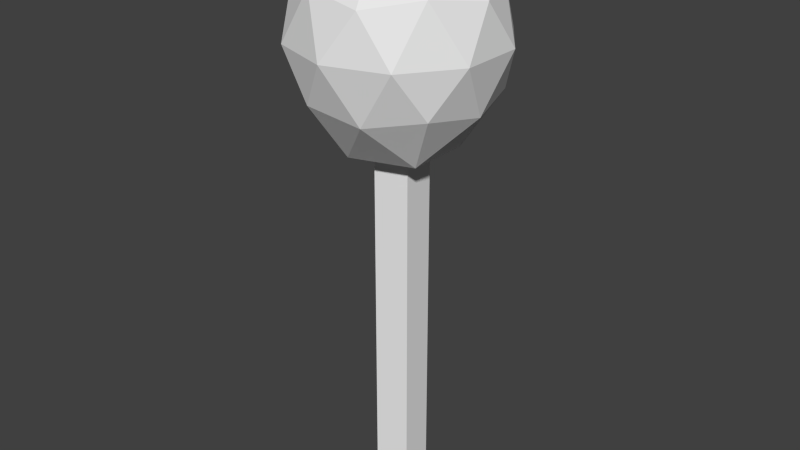 # Source: sucker.blend  (saved by Blender 2.66.1; exported with 4.5.12 LTS)
import bpy
from mathutils import Matrix  # noqa: F401  (used for matrix-valued properties, if any)

bpy.ops.wm.read_factory_settings(use_empty=True)
scene = bpy.context.scene
scene.name = 'Scene'

# ---- collections
col_collection_1 = bpy.data.collections.new('Collection 1'); scene.collection.children.link(col_collection_1)

# ---- world
world_world = bpy.data.worlds.new('World'); scene.world = world_world
world_world.color = (0.05088, 0.05088, 0.05088)
world_world.use_sun_shadow = False
world_world.sun_shadow_jitter_overblur = 0.0
world_world.cycles.sampling_method = 'MANUAL'
world_world.cycles.sample_map_resolution = 256

# ---- meshes
me_icosphere = bpy.data.meshes.new('Icosphere')
me_icosphere.from_pydata([(0.7236, -0.5257, -0.4472), (-0.2764, -0.8506, -0.4472), (-0.8944, 0.0, -0.4472), (-0.2764, 0.8506, -0.4472), (0.7236, 0.5257, -0.4472), (0.2764, -0.8506, 0.4472), (-0.7236, -0.5257, 0.4472), (-0.7236, 0.5257, 0.4472), (0.2764, 0.8506, 0.4472), (0.8944, 0.0, 0.4472), (0.0, 0.0, 1.0), (0.4253, -0.309, -0.9926), (0.2629, -0.809, -0.5257), (-0.1625, -0.5, -0.9926), (0.4253, 0.309, -0.9926), (0.8506, 0.0, -0.5257), (-0.6882, -0.5, -0.5257), (-0.5257, 0.0, -0.9926), (-0.6882, 0.5, -0.5257), (-0.1625, 0.5, -0.9926), (0.2629, 0.809, -0.5257), (0.9511, 0.309, 0.0), (0.9511, -0.309, 0.0), (0.5878, -0.809, 0.0), (0.0, -1.0, 0.0), (-0.5878, -0.809, 0.0), (-0.9511, -0.309, 0.0), (-0.9511, 0.309, 0.0), (-0.5878, 0.809, 0.0), (0.0, 1.0, 0.0), (0.5878, 0.809, 0.0), (0.6882, -0.5, 0.5257), (-0.2629, -0.809, 0.5257), (-0.8506, 0.0, 0.5257), (-0.2629, 0.809, 0.5257), (0.6882, 0.5, 0.5257), (0.5257, 0.0, 0.8507), (0.1625, -0.5, 0.8507), (-0.4253, -0.309, 0.8507), (-0.4253, 0.309, 0.8507), (0.1625, 0.5, 0.8507), (-0.08123, -0.25, -0.9963), (-0.2629, 0.0, -0.9963), (-0.08123, 0.25, -0.9963), (0.2127, -0.1545, -0.9963), (0.2127, 0.1545, -0.9963), (0.1314, -0.4045, -0.9926), (0.4253, 0.0, -0.9926), (-0.3441, -0.25, -0.9926), (-0.3441, 0.25, -0.9926), (0.1314, 0.4045, -0.9926), (-0.08123, -0.25, -4.565), (-0.2629, 8.485e-16, -4.565), (-0.08123, 0.25, -4.565), (0.2127, -0.1545, -4.565), (0.2127, 0.1545, -4.565)], [], [(0, 11, 15), (0, 15, 22), (1, 12, 24), (2, 16, 26), (3, 18, 28), (4, 20, 30), (0, 22, 23), (1, 24, 25), (2, 26, 27), (3, 28, 29), (4, 30, 21), (5, 31, 37), (6, 32, 38), (7, 33, 39), (8, 34, 40), (9, 35, 36), (13, 12, 1), (13, 46, 11, 12), (11, 0, 12), (15, 14, 4), (15, 11, 47, 14), (11, 44, 47), (17, 16, 2), (17, 48, 13, 16), (13, 1, 16), (19, 18, 3), (19, 49, 17, 18), (17, 2, 18), (14, 20, 4), (14, 50, 19, 20), (19, 3, 20), (22, 21, 9), (22, 15, 21), (15, 4, 21), (24, 23, 5), (24, 12, 23), (12, 0, 23), (26, 25, 6), (26, 16, 25), (16, 1, 25), (28, 27, 7), (28, 18, 27), (18, 2, 27), (30, 29, 8), (30, 20, 29), (20, 3, 29), (23, 31, 5), (23, 22, 31), (22, 9, 31), (25, 32, 6), (25, 24, 32), (24, 5, 32), (27, 33, 7), (27, 26, 33), (26, 6, 33), (29, 34, 8), (29, 28, 34), (28, 7, 34), (21, 35, 9), (21, 30, 35), (30, 8, 35), (37, 36, 10), (37, 31, 36), (31, 9, 36), (38, 37, 10), (38, 32, 37), (32, 5, 37), (39, 38, 10), (39, 33, 38), (33, 6, 38), (40, 39, 10), (40, 34, 39), (34, 7, 39), (36, 40, 10), (36, 35, 40), (35, 8, 40), (41, 46, 13), (41, 44, 46), (44, 11, 46), (42, 48, 17), (42, 41, 48), (41, 13, 48), (43, 49, 19), (43, 42, 49), (42, 17, 49), (45, 50, 14), (45, 43, 50), (43, 19, 50), (47, 45, 14), (47, 44, 45), (43, 45, 55, 53), (54, 51, 52, 53, 55), (45, 44, 54, 55), (42, 43, 53, 52), (41, 42, 52, 51), (44, 41, 51, 54)])
me_icosphere.use_remesh_preserve_volume = False
me_icosphere.use_remesh_preserve_attributes = False
me_icosphere.use_mirror_vertex_groups = False
me_icosphere.update()

# ---- objects
ob_icosphere = bpy.data.objects.new('Icosphere', me_icosphere)

# ---- transforms, parenting, visibility, modifiers, constraints
ob_icosphere.location = (-0.0116, 0.02032, 2.622)
ob_icosphere.lineart.crease_threshold = 0.0

# ---- collection membership
col_collection_1.objects.link(ob_icosphere)

# ---- scene / render settings (as saved in the file)
scene.frame_start = 1; scene.frame_end = 250; scene.frame_set(1)
scene.render.engine = 'BLENDER_EEVEE_NEXT'
scene.render.image_settings.color_mode = 'RGB'
scene.render.image_settings.compression = 90
scene.render.resolution_percentage = 50
scene.render.dither_intensity = 0.0
scene.render.bake_margin = 2
scene.cycles.use_denoising = False
scene.cycles.samples = 10
scene.cycles.sampling_pattern = 'TABULATED_SOBOL'
scene.cycles.light_sampling_threshold = 0.0
scene.cycles.use_adaptive_sampling = False
scene.cycles.use_light_tree = False
scene.cycles.blur_glossy = 0.0
scene.cycles.volume_bounces = 1
scene.cycles.pixel_filter_type = 'GAUSSIAN'
scene.cycles.sample_clamp_indirect = 0.0
scene.view_settings.view_transform = 'Standard'
bpy.context.view_layer.update()

# ---- added for rendering (the .blend has no active camera and no usable light): camera, sun
cam_auto = bpy.data.cameras.new('AutoCamera')
cam_auto.lens = 50.0
cam_auto.sensor_width = 36.0
cam_auto.clip_end = 1000.0
ob_auto_camera = bpy.data.objects.new('AutoCamera', cam_auto)
scene.collection.objects.link(ob_auto_camera)
ob_auto_camera.location = (5.73602, -6.87682, 5.43708)
ob_auto_camera.rotation_euler = (1.09748, -7.21219e-08, 0.694738)
scene.camera = ob_auto_camera
light_auto_sun = bpy.data.lights.new('AutoSun', 'SUN')
light_auto_sun.energy = 3.0
light_auto_sun.angle = 0.0523599
ob_auto_sun = bpy.data.objects.new('AutoSun', light_auto_sun)
scene.collection.objects.link(ob_auto_sun)
ob_auto_sun.rotation_euler = (0.872665, 0.174533, 0.523599)
bpy.context.view_layer.update()
